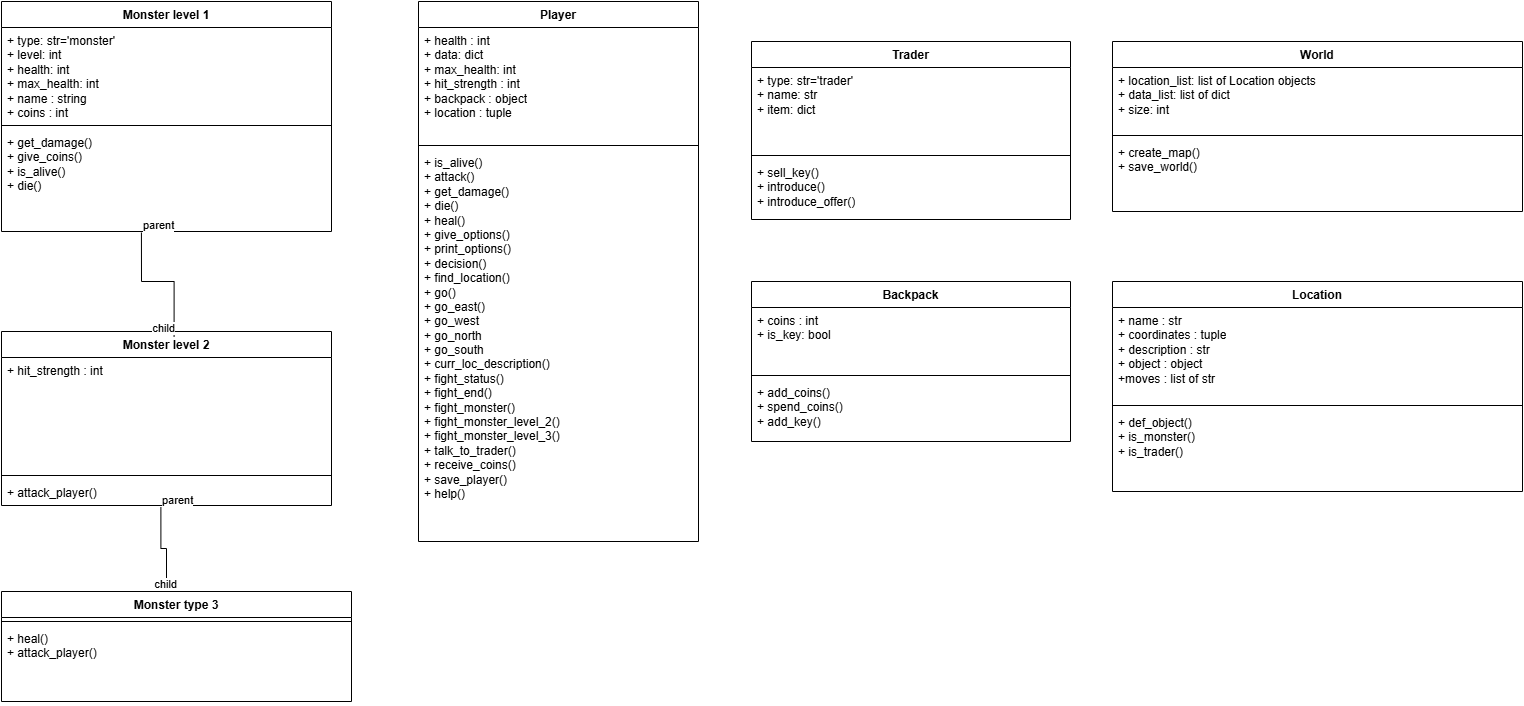

The diagram above was exported from draw.io. Its source (the exported page's mxGraphModel, read from the mxfile embedded in the PNG):
<mxGraphModel dx="2492" dy="986" grid="1" gridSize="10" guides="1" tooltips="1" connect="1" arrows="1" fold="1" page="1" pageScale="1" pageWidth="827" pageHeight="1169" math="0" shadow="0">
  <root>
    <mxCell id="0" />
    <mxCell id="1" parent="0" />
    <mxCell id="l3CambxBx_yvsB721b-S-2" value="Monster level 1" style="swimlane;fontStyle=1;align=center;verticalAlign=top;childLayout=stackLayout;horizontal=1;startSize=26;horizontalStack=0;resizeParent=1;resizeParentMax=0;resizeLast=0;collapsible=1;marginBottom=0;whiteSpace=wrap;html=1;" parent="1" vertex="1">
      <mxGeometry x="130" y="40" width="330" height="230" as="geometry" />
    </mxCell>
    <mxCell id="l3CambxBx_yvsB721b-S-3" value="+ type: str='monster'&lt;div&gt;+ level: int&amp;nbsp;&lt;div&gt;+ health: int&lt;/div&gt;&lt;div&gt;+ max_health: int&lt;br&gt;&lt;div&gt;&lt;span style=&quot;background-color: initial;&quot;&gt;+ name : string&lt;/span&gt;&lt;/div&gt;&lt;div&gt;&lt;span style=&quot;background-color: initial;&quot;&gt;+ coins : int&lt;/span&gt;&lt;/div&gt;&lt;/div&gt;&lt;/div&gt;" style="text;strokeColor=none;fillColor=none;align=left;verticalAlign=top;spacingLeft=4;spacingRight=4;overflow=hidden;rotatable=0;points=[[0,0.5],[1,0.5]];portConstraint=eastwest;whiteSpace=wrap;html=1;" parent="l3CambxBx_yvsB721b-S-2" vertex="1">
      <mxGeometry y="26" width="330" height="94" as="geometry" />
    </mxCell>
    <mxCell id="l3CambxBx_yvsB721b-S-4" value="" style="line;strokeWidth=1;fillColor=none;align=left;verticalAlign=middle;spacingTop=-1;spacingLeft=3;spacingRight=3;rotatable=0;labelPosition=right;points=[];portConstraint=eastwest;strokeColor=inherit;" parent="l3CambxBx_yvsB721b-S-2" vertex="1">
      <mxGeometry y="120" width="330" height="8" as="geometry" />
    </mxCell>
    <mxCell id="l3CambxBx_yvsB721b-S-5" value="&lt;div&gt;+ get_damage()&lt;/div&gt;&lt;div&gt;+ give_coins()&lt;/div&gt;&lt;div&gt;+ is_alive()&lt;/div&gt;&lt;div&gt;+ die()&lt;/div&gt;" style="text;strokeColor=none;fillColor=none;align=left;verticalAlign=top;spacingLeft=4;spacingRight=4;overflow=hidden;rotatable=0;points=[[0,0.5],[1,0.5]];portConstraint=eastwest;whiteSpace=wrap;html=1;" parent="l3CambxBx_yvsB721b-S-2" vertex="1">
      <mxGeometry y="128" width="330" height="102" as="geometry" />
    </mxCell>
    <mxCell id="l3CambxBx_yvsB721b-S-11" value="Monster level 2" style="swimlane;fontStyle=1;align=center;verticalAlign=top;childLayout=stackLayout;horizontal=1;startSize=26;horizontalStack=0;resizeParent=1;resizeParentMax=0;resizeLast=0;collapsible=1;marginBottom=0;whiteSpace=wrap;html=1;" parent="1" vertex="1">
      <mxGeometry x="130" y="370" width="330" height="174" as="geometry" />
    </mxCell>
    <mxCell id="l3CambxBx_yvsB721b-S-12" value="+ hit_strength : int" style="text;strokeColor=none;fillColor=none;align=left;verticalAlign=top;spacingLeft=4;spacingRight=4;overflow=hidden;rotatable=0;points=[[0,0.5],[1,0.5]];portConstraint=eastwest;whiteSpace=wrap;html=1;" parent="l3CambxBx_yvsB721b-S-11" vertex="1">
      <mxGeometry y="26" width="330" height="114" as="geometry" />
    </mxCell>
    <mxCell id="l3CambxBx_yvsB721b-S-13" value="" style="line;strokeWidth=1;fillColor=none;align=left;verticalAlign=middle;spacingTop=-1;spacingLeft=3;spacingRight=3;rotatable=0;labelPosition=right;points=[];portConstraint=eastwest;strokeColor=inherit;" parent="l3CambxBx_yvsB721b-S-11" vertex="1">
      <mxGeometry y="140" width="330" height="8" as="geometry" />
    </mxCell>
    <mxCell id="l3CambxBx_yvsB721b-S-14" value="+ attack_player()" style="text;strokeColor=none;fillColor=none;align=left;verticalAlign=top;spacingLeft=4;spacingRight=4;overflow=hidden;rotatable=0;points=[[0,0.5],[1,0.5]];portConstraint=eastwest;whiteSpace=wrap;html=1;" parent="l3CambxBx_yvsB721b-S-11" vertex="1">
      <mxGeometry y="148" width="330" height="26" as="geometry" />
    </mxCell>
    <mxCell id="l3CambxBx_yvsB721b-S-19" value="Monster type 3" style="swimlane;fontStyle=1;align=center;verticalAlign=top;childLayout=stackLayout;horizontal=1;startSize=26;horizontalStack=0;resizeParent=1;resizeParentMax=0;resizeLast=0;collapsible=1;marginBottom=0;whiteSpace=wrap;html=1;" parent="1" vertex="1">
      <mxGeometry x="130" y="630" width="350" height="110" as="geometry" />
    </mxCell>
    <mxCell id="l3CambxBx_yvsB721b-S-21" value="" style="line;strokeWidth=1;fillColor=none;align=left;verticalAlign=middle;spacingTop=-1;spacingLeft=3;spacingRight=3;rotatable=0;labelPosition=right;points=[];portConstraint=eastwest;strokeColor=inherit;" parent="l3CambxBx_yvsB721b-S-19" vertex="1">
      <mxGeometry y="26" width="350" height="8" as="geometry" />
    </mxCell>
    <mxCell id="l3CambxBx_yvsB721b-S-22" value="+ heal()&lt;div&gt;+ attack_player()&lt;/div&gt;" style="text;strokeColor=none;fillColor=none;align=left;verticalAlign=top;spacingLeft=4;spacingRight=4;overflow=hidden;rotatable=0;points=[[0,0.5],[1,0.5]];portConstraint=eastwest;whiteSpace=wrap;html=1;" parent="l3CambxBx_yvsB721b-S-19" vertex="1">
      <mxGeometry y="34" width="350" height="76" as="geometry" />
    </mxCell>
    <mxCell id="l3CambxBx_yvsB721b-S-24" value="" style="endArrow=none;html=1;edgeStyle=orthogonalEdgeStyle;rounded=0;exitX=0.424;exitY=1.01;exitDx=0;exitDy=0;exitPerimeter=0;entryX=0.523;entryY=0.029;entryDx=0;entryDy=0;entryPerimeter=0;" parent="1" source="l3CambxBx_yvsB721b-S-5" target="l3CambxBx_yvsB721b-S-11" edge="1">
      <mxGeometry relative="1" as="geometry">
        <mxPoint x="260" y="230" as="sourcePoint" />
        <mxPoint x="420" y="230" as="targetPoint" />
      </mxGeometry>
    </mxCell>
    <mxCell id="l3CambxBx_yvsB721b-S-25" value="parent" style="edgeLabel;resizable=0;html=1;align=left;verticalAlign=bottom;" parent="l3CambxBx_yvsB721b-S-24" connectable="0" vertex="1">
      <mxGeometry x="-1" relative="1" as="geometry" />
    </mxCell>
    <mxCell id="l3CambxBx_yvsB721b-S-26" value="child" style="edgeLabel;resizable=0;html=1;align=right;verticalAlign=bottom;" parent="l3CambxBx_yvsB721b-S-24" connectable="0" vertex="1">
      <mxGeometry x="1" relative="1" as="geometry" />
    </mxCell>
    <mxCell id="l3CambxBx_yvsB721b-S-30" value="" style="endArrow=none;html=1;edgeStyle=orthogonalEdgeStyle;rounded=0;exitX=0.483;exitY=1.064;exitDx=0;exitDy=0;exitPerimeter=0;entryX=0.5;entryY=0;entryDx=0;entryDy=0;" parent="1" source="l3CambxBx_yvsB721b-S-14" target="l3CambxBx_yvsB721b-S-19" edge="1">
      <mxGeometry relative="1" as="geometry">
        <mxPoint x="260" y="490" as="sourcePoint" />
        <mxPoint x="420" y="490" as="targetPoint" />
        <Array as="points">
          <mxPoint x="289" y="587" />
          <mxPoint x="295" y="587" />
        </Array>
      </mxGeometry>
    </mxCell>
    <mxCell id="l3CambxBx_yvsB721b-S-31" value="parent" style="edgeLabel;resizable=0;html=1;align=left;verticalAlign=bottom;" parent="l3CambxBx_yvsB721b-S-30" connectable="0" vertex="1">
      <mxGeometry x="-1" relative="1" as="geometry" />
    </mxCell>
    <mxCell id="l3CambxBx_yvsB721b-S-32" value="child" style="edgeLabel;resizable=0;html=1;align=right;verticalAlign=bottom;" parent="l3CambxBx_yvsB721b-S-30" connectable="0" vertex="1">
      <mxGeometry x="1" relative="1" as="geometry" />
    </mxCell>
    <mxCell id="l3CambxBx_yvsB721b-S-33" value="Player" style="swimlane;fontStyle=1;align=center;verticalAlign=top;childLayout=stackLayout;horizontal=1;startSize=26;horizontalStack=0;resizeParent=1;resizeParentMax=0;resizeLast=0;collapsible=1;marginBottom=0;whiteSpace=wrap;html=1;" parent="1" vertex="1">
      <mxGeometry x="547" y="40" width="280" height="540" as="geometry" />
    </mxCell>
    <mxCell id="l3CambxBx_yvsB721b-S-34" value="+ health : int&lt;div&gt;+ data: dict&lt;/div&gt;&lt;div&gt;+ max_health: int&lt;br&gt;&lt;div&gt;+ hit_strength : int&lt;/div&gt;&lt;div&gt;+ backpack : object&lt;/div&gt;&lt;div&gt;+ location : tuple&lt;/div&gt;&lt;/div&gt;" style="text;strokeColor=none;fillColor=none;align=left;verticalAlign=top;spacingLeft=4;spacingRight=4;overflow=hidden;rotatable=0;points=[[0,0.5],[1,0.5]];portConstraint=eastwest;whiteSpace=wrap;html=1;" parent="l3CambxBx_yvsB721b-S-33" vertex="1">
      <mxGeometry y="26" width="280" height="114" as="geometry" />
    </mxCell>
    <mxCell id="l3CambxBx_yvsB721b-S-35" value="" style="line;strokeWidth=1;fillColor=none;align=left;verticalAlign=middle;spacingTop=-1;spacingLeft=3;spacingRight=3;rotatable=0;labelPosition=right;points=[];portConstraint=eastwest;strokeColor=inherit;" parent="l3CambxBx_yvsB721b-S-33" vertex="1">
      <mxGeometry y="140" width="280" height="8" as="geometry" />
    </mxCell>
    <mxCell id="l3CambxBx_yvsB721b-S-36" value="+ is_alive()&lt;div&gt;+ attack()&lt;/div&gt;&lt;div&gt;+ get_damage()&lt;/div&gt;&lt;div&gt;+ die()&lt;/div&gt;&lt;div&gt;+ heal()&lt;/div&gt;&lt;div&gt;+ give_options()&lt;/div&gt;&lt;div&gt;+ print_options()&lt;/div&gt;&lt;div&gt;+ decision()&lt;/div&gt;&lt;div&gt;+ find_location()&lt;/div&gt;&lt;div&gt;+ go()&lt;/div&gt;&lt;div&gt;+ go_east()&lt;/div&gt;&lt;div&gt;+ go_west&lt;/div&gt;&lt;div&gt;+ go_north&lt;/div&gt;&lt;div&gt;+ go_south&lt;/div&gt;&lt;div&gt;+ curr_loc_description()&lt;/div&gt;&lt;div&gt;+ fight_status()&lt;/div&gt;&lt;div&gt;+ fight_end()&lt;/div&gt;&lt;div&gt;+ fight_monster()&lt;/div&gt;&lt;div&gt;+ fight_monster_level_2()&lt;/div&gt;&lt;div&gt;+ fight_monster_level_3()&lt;/div&gt;&lt;div&gt;+ talk_to_trader()&lt;/div&gt;&lt;div&gt;+ receive_coins()&lt;/div&gt;&lt;div&gt;+ save_player()&lt;/div&gt;&lt;div&gt;+ help()&lt;/div&gt;" style="text;strokeColor=none;fillColor=none;align=left;verticalAlign=top;spacingLeft=4;spacingRight=4;overflow=hidden;rotatable=0;points=[[0,0.5],[1,0.5]];portConstraint=eastwest;whiteSpace=wrap;html=1;" parent="l3CambxBx_yvsB721b-S-33" vertex="1">
      <mxGeometry y="148" width="280" height="392" as="geometry" />
    </mxCell>
    <mxCell id="l3CambxBx_yvsB721b-S-45" value="Backpack" style="swimlane;fontStyle=1;align=center;verticalAlign=top;childLayout=stackLayout;horizontal=1;startSize=26;horizontalStack=0;resizeParent=1;resizeParentMax=0;resizeLast=0;collapsible=1;marginBottom=0;whiteSpace=wrap;html=1;" parent="1" vertex="1">
      <mxGeometry x="880" y="320" width="319" height="160" as="geometry" />
    </mxCell>
    <mxCell id="l3CambxBx_yvsB721b-S-46" value="+ coins : int&lt;div&gt;+ is_key: bool&lt;/div&gt;" style="text;strokeColor=none;fillColor=none;align=left;verticalAlign=top;spacingLeft=4;spacingRight=4;overflow=hidden;rotatable=0;points=[[0,0.5],[1,0.5]];portConstraint=eastwest;whiteSpace=wrap;html=1;" parent="l3CambxBx_yvsB721b-S-45" vertex="1">
      <mxGeometry y="26" width="319" height="64" as="geometry" />
    </mxCell>
    <mxCell id="l3CambxBx_yvsB721b-S-47" value="" style="line;strokeWidth=1;fillColor=none;align=left;verticalAlign=middle;spacingTop=-1;spacingLeft=3;spacingRight=3;rotatable=0;labelPosition=right;points=[];portConstraint=eastwest;strokeColor=inherit;" parent="l3CambxBx_yvsB721b-S-45" vertex="1">
      <mxGeometry y="90" width="319" height="8" as="geometry" />
    </mxCell>
    <mxCell id="l3CambxBx_yvsB721b-S-48" value="+ add_coins()&lt;div&gt;+ spend_coins()&lt;/div&gt;&lt;div&gt;+ add_key()&lt;/div&gt;" style="text;strokeColor=none;fillColor=none;align=left;verticalAlign=top;spacingLeft=4;spacingRight=4;overflow=hidden;rotatable=0;points=[[0,0.5],[1,0.5]];portConstraint=eastwest;whiteSpace=wrap;html=1;" parent="l3CambxBx_yvsB721b-S-45" vertex="1">
      <mxGeometry y="98" width="319" height="62" as="geometry" />
    </mxCell>
    <mxCell id="l3CambxBx_yvsB721b-S-61" value="Trader&lt;div&gt;&lt;br&gt;&lt;/div&gt;" style="swimlane;fontStyle=1;align=center;verticalAlign=top;childLayout=stackLayout;horizontal=1;startSize=26;horizontalStack=0;resizeParent=1;resizeParentMax=0;resizeLast=0;collapsible=1;marginBottom=0;whiteSpace=wrap;html=1;" parent="1" vertex="1">
      <mxGeometry x="880" y="80" width="319" height="178" as="geometry" />
    </mxCell>
    <mxCell id="l3CambxBx_yvsB721b-S-62" value="+ type: str='trader'&lt;div&gt;+ name: str&lt;/div&gt;&lt;div&gt;+ item: dict&lt;/div&gt;&lt;div&gt;&lt;br&gt;&lt;/div&gt;" style="text;strokeColor=none;fillColor=none;align=left;verticalAlign=top;spacingLeft=4;spacingRight=4;overflow=hidden;rotatable=0;points=[[0,0.5],[1,0.5]];portConstraint=eastwest;whiteSpace=wrap;html=1;" parent="l3CambxBx_yvsB721b-S-61" vertex="1">
      <mxGeometry y="26" width="319" height="84" as="geometry" />
    </mxCell>
    <mxCell id="l3CambxBx_yvsB721b-S-63" value="" style="line;strokeWidth=1;fillColor=none;align=left;verticalAlign=middle;spacingTop=-1;spacingLeft=3;spacingRight=3;rotatable=0;labelPosition=right;points=[];portConstraint=eastwest;strokeColor=inherit;" parent="l3CambxBx_yvsB721b-S-61" vertex="1">
      <mxGeometry y="110" width="319" height="8" as="geometry" />
    </mxCell>
    <mxCell id="l3CambxBx_yvsB721b-S-64" value="+ sell_key()&lt;div&gt;+ introduce()&lt;/div&gt;&lt;div&gt;+ introduce_offer()&lt;/div&gt;" style="text;strokeColor=none;fillColor=none;align=left;verticalAlign=top;spacingLeft=4;spacingRight=4;overflow=hidden;rotatable=0;points=[[0,0.5],[1,0.5]];portConstraint=eastwest;whiteSpace=wrap;html=1;" parent="l3CambxBx_yvsB721b-S-61" vertex="1">
      <mxGeometry y="118" width="319" height="60" as="geometry" />
    </mxCell>
    <mxCell id="o5yiz_qZLVbkbH-_GtDc-1" value="World" style="swimlane;fontStyle=1;align=center;verticalAlign=top;childLayout=stackLayout;horizontal=1;startSize=26;horizontalStack=0;resizeParent=1;resizeParentMax=0;resizeLast=0;collapsible=1;marginBottom=0;whiteSpace=wrap;html=1;" parent="1" vertex="1">
      <mxGeometry x="1241" y="80" width="410" height="170" as="geometry" />
    </mxCell>
    <mxCell id="o5yiz_qZLVbkbH-_GtDc-2" value="+ location_list: list of Location objects&lt;div&gt;+ data_list: list of dict&lt;/div&gt;&lt;div&gt;+ size: int&lt;/div&gt;&lt;div&gt;&lt;br&gt;&lt;/div&gt;" style="text;strokeColor=none;fillColor=none;align=left;verticalAlign=top;spacingLeft=4;spacingRight=4;overflow=hidden;rotatable=0;points=[[0,0.5],[1,0.5]];portConstraint=eastwest;whiteSpace=wrap;html=1;" parent="o5yiz_qZLVbkbH-_GtDc-1" vertex="1">
      <mxGeometry y="26" width="410" height="64" as="geometry" />
    </mxCell>
    <mxCell id="o5yiz_qZLVbkbH-_GtDc-3" value="" style="line;strokeWidth=1;fillColor=none;align=left;verticalAlign=middle;spacingTop=-1;spacingLeft=3;spacingRight=3;rotatable=0;labelPosition=right;points=[];portConstraint=eastwest;strokeColor=inherit;" parent="o5yiz_qZLVbkbH-_GtDc-1" vertex="1">
      <mxGeometry y="90" width="410" height="8" as="geometry" />
    </mxCell>
    <mxCell id="o5yiz_qZLVbkbH-_GtDc-4" value="&lt;span style=&quot;background-color: initial;&quot;&gt;+ create_map()&lt;/span&gt;&lt;div&gt;&lt;span style=&quot;background-color: initial;&quot;&gt;+ save_world()&lt;/span&gt;&lt;/div&gt;" style="text;strokeColor=none;fillColor=none;align=left;verticalAlign=top;spacingLeft=4;spacingRight=4;overflow=hidden;rotatable=0;points=[[0,0.5],[1,0.5]];portConstraint=eastwest;whiteSpace=wrap;html=1;" parent="o5yiz_qZLVbkbH-_GtDc-1" vertex="1">
      <mxGeometry y="98" width="410" height="72" as="geometry" />
    </mxCell>
    <mxCell id="o5yiz_qZLVbkbH-_GtDc-5" value="Location" style="swimlane;fontStyle=1;align=center;verticalAlign=top;childLayout=stackLayout;horizontal=1;startSize=26;horizontalStack=0;resizeParent=1;resizeParentMax=0;resizeLast=0;collapsible=1;marginBottom=0;whiteSpace=wrap;html=1;" parent="1" vertex="1">
      <mxGeometry x="1241" y="320" width="410" height="210" as="geometry" />
    </mxCell>
    <mxCell id="o5yiz_qZLVbkbH-_GtDc-6" value="+ name : str&lt;div&gt;+ coordinates : tuple&lt;/div&gt;&lt;div&gt;+ description : str&lt;/div&gt;&lt;div&gt;+ object : object&lt;/div&gt;&lt;div&gt;+moves : list of str&lt;/div&gt;" style="text;strokeColor=none;fillColor=none;align=left;verticalAlign=top;spacingLeft=4;spacingRight=4;overflow=hidden;rotatable=0;points=[[0,0.5],[1,0.5]];portConstraint=eastwest;whiteSpace=wrap;html=1;" parent="o5yiz_qZLVbkbH-_GtDc-5" vertex="1">
      <mxGeometry y="26" width="410" height="94" as="geometry" />
    </mxCell>
    <mxCell id="o5yiz_qZLVbkbH-_GtDc-7" value="" style="line;strokeWidth=1;fillColor=none;align=left;verticalAlign=middle;spacingTop=-1;spacingLeft=3;spacingRight=3;rotatable=0;labelPosition=right;points=[];portConstraint=eastwest;strokeColor=inherit;" parent="o5yiz_qZLVbkbH-_GtDc-5" vertex="1">
      <mxGeometry y="120" width="410" height="8" as="geometry" />
    </mxCell>
    <mxCell id="o5yiz_qZLVbkbH-_GtDc-8" value="+ def_object()&lt;div&gt;+ is_monster()&lt;/div&gt;&lt;div&gt;+ is_trader()&lt;/div&gt;" style="text;strokeColor=none;fillColor=none;align=left;verticalAlign=top;spacingLeft=4;spacingRight=4;overflow=hidden;rotatable=0;points=[[0,0.5],[1,0.5]];portConstraint=eastwest;whiteSpace=wrap;html=1;" parent="o5yiz_qZLVbkbH-_GtDc-5" vertex="1">
      <mxGeometry y="128" width="410" height="82" as="geometry" />
    </mxCell>
  </root>
</mxGraphModel>